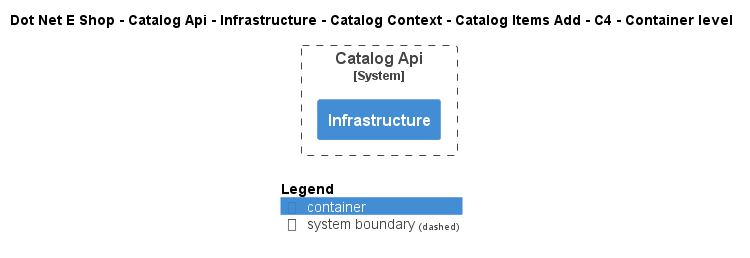

The diagram above was rendered by PlantUML. Its source (embedded in the PNG):
@startuml
!include ..\..\..\..\..\..\..\..\..\.c4s\C4_Container.puml

AddElementTag("c4interflow:lifecycle:new", $bgColor=green, $fontColor=#ffffff, $borderColor=green, $shadowing="False")
AddElementTag("c4interflow:lifecycle:changed", $bgColor=orange, $fontColor=#ffffff, $borderColor=orange, $shadowing="False")
AddElementTag("c4interflow:lifecycle:removed", $bgColor=red, $fontColor=#ffffff, $borderColor=red, $shadowing="False")

AddRelTag("c4interflow:lifecycle:new", $textColor=green, $lineColor=green)
AddRelTag("c4interflow:lifecycle:changed", $textColor=orange, $lineColor=orange)
AddRelTag("c4interflow:lifecycle:removed", $textColor=red, $lineColor=red)

SHOW_PERSON_PORTRAIT()
LAYOUT_TOP_DOWN()

skinparam linetype polyline

title Dot Net E Shop - Catalog Api - Infrastructure - Catalog Context - Catalog Items Add - C4 - Container level


System_Boundary(DotNetEShop.SoftwareSystems.CatalogApi, "Catalog Api") {
    Container(DotNetEShop.SoftwareSystems.CatalogApi.Containers.Infrastructure, "Infrastructure", "", "")
}



SHOW_LEGEND()
@enduml